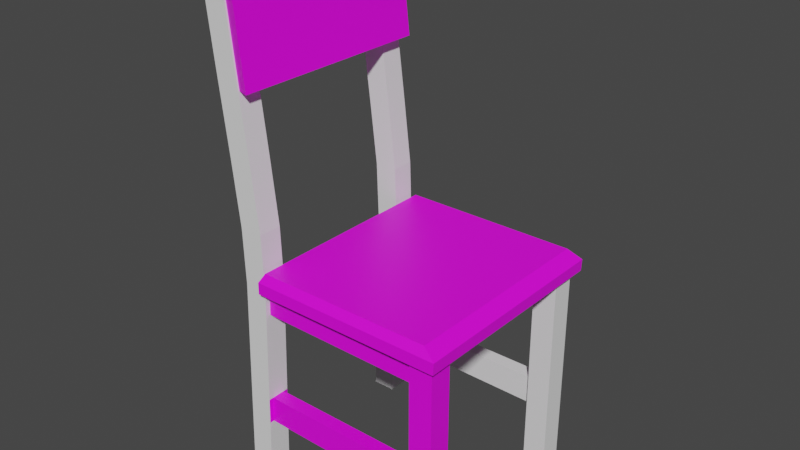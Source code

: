 # Source: Table_Chair_01.blend  (saved by Blender 2.80.75; exported with 4.5.12 LTS)
import bpy
from mathutils import Matrix  # noqa: F401  (used for matrix-valued properties, if any)

bpy.ops.wm.read_factory_settings(use_empty=True)
scene = bpy.context.scene
scene.name = 'Scene'

# ---- collections
col_collection = bpy.data.collections.new('Collection'); scene.collection.children.link(col_collection)

# ---- images (referenced by path relative to the original .blend; pixels are not part of the script)
import os
ASSET_DIR = os.environ.get("B2B_ASSET_DIR", "")  # directory of the original .blend (textures are referenced by path, not embedded)
HERE = os.path.dirname(os.path.abspath(__file__))  # packed textures are extracted next to this script under _unpacked/

def load_image(name, relpath, width, height, colorspace="sRGB"):
    """Load a texture the original file referenced (path relative to the .blend, or extracted next to this script)."""
    p = next((c for c in (os.path.join(HERE, relpath), os.path.join(ASSET_DIR, relpath)) if relpath and os.path.exists(c)), "")
    if p:
        img = bpy.data.images.load(p, check_existing=True)
        img.name = name
    else:  # same state as the original file: an image datablock whose file is absent (Cycles renders it pink)
        img = bpy.data.images.new(name, width, height)
        img.source = "FILE"
        img.filepath = "//" + (relpath or name)
    img.colorspace_settings.name = colorspace
    return img
img_chair_texture_01_psd = load_image('Chair_Texture_01.psd', 'Chair_Texture_01.psd', 1024, 1024, 'sRGB')

# ---- materials (node trees are filled in below, after node groups)
mat_material_004 = bpy.data.materials.new('Material.004')
mat_material_004.use_transparent_shadow = False

# ---- material node trees
mat_material_004.use_nodes = True; mat_material_004.node_tree.nodes.clear()
_N = mat_material_004.node_tree.nodes; _L = mat_material_004.node_tree.links
n0 = _N.new('ShaderNodeOutputMaterial'); n0.name = 'Material Output'; n0.location = (300, 300)
n1 = _N.new('ShaderNodeBsdfPrincipled'); n1.name = 'Principled BSDF'; n1.location = (10, 300)
n1.distribution = 'GGX'
n1.subsurface_method = 'BURLEY'
n1.inputs[3].default_value = 1.45
n1.inputs[27].default_value = (0.0, 0.0, 0.0, 1.0)
n1.inputs[28].default_value = 1.0
n2 = _N.new('ShaderNodeTexImage'); n2.name = 'Image Texture'; n2.location = (-280, 280)
n2.image = img_chair_texture_01_psd
_L.new(n1.outputs[0], n0.inputs[0])
_L.new(n2.outputs[0], n1.inputs[0])
n0.is_active_output = True

# ---- world
world_world = bpy.data.worlds.new('World'); scene.world = world_world
world_world.use_nodes = True; world_world.node_tree.nodes.clear()
_N = world_world.node_tree.nodes; _L = world_world.node_tree.links
n0 = _N.new('ShaderNodeOutputWorld'); n0.name = 'World Output'; n0.location = (300, 300)
n1 = _N.new('ShaderNodeBackground'); n1.name = 'Background'; n1.location = (10, 300)
n1.inputs[0].default_value = (0.05088, 0.05088, 0.05088, 1.0)
_L.new(n1.outputs[0], n0.inputs[0])
n0.is_active_output = True
world_world.color = (0.05088, 0.05088, 0.05088)
world_world.use_sun_shadow = False
world_world.sun_shadow_jitter_overblur = 0.0

# ---- meshes
me_cube_004 = bpy.data.meshes.new('Cube.004')
me_cube_004.from_pydata([(-0.5193, -10.84, -9.816), (-0.4744, -10.33, -7.816), (-0.5193, 10.84, -9.816), (-0.4744, 10.34, -7.816), (1.481, -10.84, -9.816), (1.348, -10.33, -7.816), (1.481, 10.84, -9.816), (1.348, 10.34, -7.816), (-0.5193, -10.84, -8.646), (-0.5193, 10.84, -8.646), (1.487, 10.84, -8.646), (1.487, -10.84, -8.646), (-0.7211, -9.894, 8.359), (-0.8317, -9.894, 17.68), (-0.7211, 9.883, 8.359), (-0.8317, 9.883, 17.68), (-0.5669, -10.37, 8.373), (-0.6829, -10.37, 18.14), (-0.5669, 10.36, 8.373), (-0.6829, 10.36, 18.14), (1.178, -9.678, -21.53), (1.178, -8.3, -21.53), (1.178, -9.678, -24.41), (1.178, -8.3, -24.41), (-0.5477, -8.3, -21.62), (-0.5477, -9.678, -21.62), (-0.5564, -8.3, -24.28), (-0.5564, -9.678, -24.28), (1.178, -10.15, -30.38), (1.177, -10.15, -9.829), (1.178, -7.831, -30.38), (1.177, -7.831, -9.829), (1.417, -10.15, -30.38), (1.416, -10.15, -9.829), (1.417, -7.831, -30.38), (1.416, -7.831, -9.829), (1.178, -10.15, -21.53), (1.417, -7.831, -21.53), (1.178, -7.831, -21.53), (1.417, -10.15, -21.53), (1.417, -7.831, -24.41), (1.178, -10.15, -24.41), (1.178, -7.831, -24.41), (1.417, -10.15, -24.41), (1.177, -10.15, -12.56), (1.177, -7.831, -12.56), (1.416, -10.15, -12.56), (1.416, -7.831, -12.56), (-0.8154, -10.15, -30.38), (-0.7481, -10.15, -9.829), (-0.8154, -7.831, -30.38), (-0.7481, -7.831, -9.829), (-0.5764, -10.15, -30.38), (-0.5091, -10.15, -9.829), (-0.5764, -7.831, -30.38), (-0.5091, -7.831, -9.829), (-0.5277, -10.15, -4.322), (-0.5277, -7.831, -4.322), (-0.7667, -10.15, -4.322), (-0.7667, -7.831, -4.322), (-0.6053, -10.15, 2.087), (-0.6053, -7.831, 2.087), (-0.8443, -10.15, 2.087), (-0.8443, -7.831, 2.087), (-0.7109, -10.15, 10.21), (-0.7109, -7.831, 10.21), (-0.9499, -10.15, 10.21), (-0.9499, -7.831, 10.21), (-0.8351, -10.15, 20.44), (-0.8351, -7.831, 20.44), (-1.074, -10.15, 20.44), (-1.074, -7.831, 20.44), (-0.7867, -10.15, -21.62), (-0.5477, -7.831, -21.62), (-0.7867, -7.831, -21.62), (-0.5477, -10.15, -21.62), (-0.5564, -7.831, -24.28), (-0.7954, -10.15, -24.28), (-0.7954, -7.831, -24.28), (-0.5564, -10.15, -24.28), (-0.7561, -10.15, -12.47), (-0.7561, -7.831, -12.47), (-0.5171, -10.15, -12.47), (-0.5171, -7.831, -12.47), (1.177, -9.648, -9.829), (1.177, -8.329, -9.829), (1.177, -9.648, -12.56), (1.177, -8.329, -12.56), (-0.5091, -9.648, -9.829), (-0.5091, -8.329, -9.829), (-0.5171, -9.648, -12.47), (-0.5171, -8.329, -12.47), (1.178, 8.247, -21.53), (1.178, 9.625, -21.53), (1.178, 8.247, -24.41), (1.178, 9.625, -24.41), (-0.5477, 9.625, -21.62), (-0.5477, 8.247, -21.62), (-0.5564, 9.625, -24.28), (-0.5564, 8.247, -24.28), (1.178, 7.777, -30.38), (1.177, 7.777, -9.829), (1.178, 10.09, -30.38), (1.177, 10.09, -9.829), (1.417, 7.777, -30.38), (1.416, 7.777, -9.829), (1.417, 10.09, -30.38), (1.416, 10.09, -9.829), (1.178, 7.777, -21.53), (1.417, 10.09, -21.53), (1.178, 10.09, -21.53), (1.417, 7.777, -21.53), (1.417, 10.09, -24.41), (1.178, 7.777, -24.41), (1.178, 10.09, -24.41), (1.417, 7.777, -24.41), (1.177, 7.777, -12.56), (1.177, 10.09, -12.56), (1.416, 7.777, -12.56), (1.416, 10.09, -12.56), (-0.8154, 7.777, -30.38), (-0.7481, 7.777, -9.829), (-0.8154, 10.09, -30.38), (-0.7481, 10.09, -9.829), (-0.5764, 7.777, -30.38), (-0.5091, 7.777, -9.829), (-0.5764, 10.09, -30.38), (-0.5091, 10.09, -9.829), (-0.5277, 7.777, -4.322), (-0.5277, 10.09, -4.322), (-0.7667, 7.777, -4.322), (-0.7667, 10.09, -4.322), (-0.6053, 7.777, 2.087), (-0.6053, 10.09, 2.087), (-0.8443, 7.777, 2.087), (-0.8443, 10.09, 2.087), (-0.7109, 7.777, 10.21), (-0.7109, 10.09, 10.21), (-0.9499, 7.777, 10.21), (-0.9499, 10.09, 10.21), (-0.8351, 7.777, 20.44), (-0.8351, 10.09, 20.44), (-1.074, 7.777, 20.44), (-1.074, 10.09, 20.44), (-0.7867, 7.777, -21.62), (-0.5477, 10.09, -21.62), (-0.7867, 10.09, -21.62), (-0.5477, 7.777, -21.62), (-0.5564, 10.09, -24.28), (-0.7954, 7.777, -24.28), (-0.7954, 10.09, -24.28), (-0.5564, 7.777, -24.28), (-0.7561, 7.777, -12.47), (-0.7561, 10.09, -12.47), (-0.5171, 7.777, -12.47), (-0.5171, 10.09, -12.47), (1.177, 8.276, -9.829), (1.177, 9.595, -9.829), (1.177, 8.276, -12.56), (1.177, 9.595, -12.56), (-0.5091, 8.276, -9.829), (-0.5091, 9.595, -9.829), (-0.5171, 8.276, -12.47), (-0.5171, 9.595, -12.47)], [], [(8, 1, 3, 9), (9, 3, 7, 10), (10, 7, 5, 11), (11, 5, 1, 8), (7, 3, 1, 5), (4, 11, 8, 0), (6, 10, 11, 4), (2, 9, 10, 6), (0, 8, 9, 2), (12, 13, 15, 14), (14, 15, 19, 18), (18, 19, 17, 16), (16, 17, 13, 12), (14, 18, 16, 12), (19, 15, 13, 17), (21, 23, 26, 24), (20, 21, 24, 25), (23, 22, 27, 26), (22, 20, 25, 27), (28, 30, 34, 32), (42, 40, 34, 30), (40, 43, 32, 34), (33, 35, 31, 29), (41, 42, 30, 28), (43, 41, 28, 32), (46, 44, 36, 39), (44, 45, 38, 36), (47, 46, 39, 37), (45, 47, 37, 38), (39, 36, 41, 43), (37, 39, 43, 40), (38, 37, 40, 42), (31, 35, 47, 45), (35, 33, 46, 47), (33, 29, 44, 46), (48, 50, 54, 52), (78, 76, 54, 50), (76, 79, 52, 54), (53, 56, 58, 49), (77, 78, 50, 48), (79, 77, 48, 52), (59, 63, 61, 57), (51, 59, 57, 55), (55, 57, 56, 53), (49, 58, 59, 51), (62, 66, 67, 63), (57, 61, 60, 56), (58, 62, 63, 59), (56, 60, 62, 58), (64, 68, 70, 66), (60, 64, 66, 62), (63, 67, 65, 61), (61, 65, 64, 60), (68, 69, 71, 70), (67, 71, 69, 65), (65, 69, 68, 64), (66, 70, 71, 67), (82, 80, 72, 75), (80, 81, 74, 72), (83, 82, 75, 73), (81, 83, 73, 74), (75, 72, 77, 79), (72, 74, 78, 77), (74, 73, 76, 78), (51, 55, 83, 81), (49, 51, 81, 80), (53, 49, 80, 82), (85, 87, 91, 89), (84, 85, 89, 88), (87, 86, 90, 91), (86, 84, 88, 90), (29, 31, 84, 86, 45, 44), (31, 45, 86, 87, 85, 84), (20, 22, 41, 36), (21, 38, 42, 23), (26, 76, 73, 24), (25, 75, 79, 27), (53, 82, 90, 88), (83, 55, 89, 91), (93, 95, 98, 96), (92, 93, 96, 97), (95, 94, 99, 98), (94, 92, 97, 99), (100, 102, 106, 104), (114, 112, 106, 102), (112, 115, 104, 106), (105, 107, 103, 101), (113, 114, 102, 100), (115, 113, 100, 104), (118, 116, 108, 111), (116, 117, 110, 108), (119, 118, 111, 109), (117, 119, 109, 110), (111, 108, 113, 115), (109, 111, 115, 112), (110, 109, 112, 114), (103, 107, 119, 117), (107, 105, 118, 119), (105, 101, 116, 118), (120, 122, 126, 124), (150, 148, 126, 122), (148, 151, 124, 126), (125, 128, 130, 121), (149, 150, 122, 120), (151, 149, 120, 124), (131, 135, 133, 129), (123, 131, 129, 127), (127, 129, 128, 125), (121, 130, 131, 123), (134, 138, 139, 135), (129, 133, 132, 128), (130, 134, 135, 131), (128, 132, 134, 130), (136, 140, 142, 138), (132, 136, 138, 134), (135, 139, 137, 133), (133, 137, 136, 132), (140, 141, 143, 142), (139, 143, 141, 137), (137, 141, 140, 136), (138, 142, 143, 139), (154, 152, 144, 147), (152, 153, 146, 144), (155, 154, 147, 145), (153, 155, 145, 146), (147, 144, 149, 151), (144, 146, 150, 149), (146, 145, 148, 150), (123, 127, 155, 153), (121, 123, 153, 152), (125, 121, 152, 154), (157, 159, 163, 161), (156, 157, 161, 160), (159, 158, 162, 163), (158, 156, 160, 162), (101, 103, 156, 158, 117, 116), (103, 117, 158, 159, 157, 156), (92, 94, 113, 108), (93, 110, 114, 95), (98, 148, 145, 96), (97, 147, 151, 99), (125, 154, 162, 160), (155, 127, 161, 163)])
me_cube_004.polygons.foreach_set('material_index', [0, 0, 0, 0, 0, 0, 0, 0, 0, 0, 0, 0, 0, 0, 0, 0, 0, 0, 0, 0, 0, 0, 0, 0, 0, 0, 0, 0, 0, 0, 0, 0, 0, 0, 0, 1, 1, 1, 1, 1, 1, 1, 1, 1, 1, 1, 1, 1, 1, 1, 1, 1, 1, 1, 1, 1, 1, 1, 1, 1, 1, 1, 1, 1, 1, 1, 1, 0, 0, 0, 0, 0, 0, 0, 0, 0, 0, 1, 1, 1, 1, 1, 1, 1, 1, 1, 1, 1, 1, 1, 1, 1, 1, 1, 1, 1, 1, 1, 1, 1, 1, 1, 1, 1, 1, 1, 1, 1, 1, 1, 1, 1, 1, 1, 1, 1, 1, 1, 1, 1, 1, 1, 1, 1, 1, 1, 1, 1, 1, 1, 1, 1, 1, 1, 1, 1, 1, 1, 1, 1, 1, 1, 1])
_uv = me_cube_004.uv_layers.new(name='UVMap')
_uv.uv.foreach_set('vector', [0.9287, 0.06593, 0.896, 0.08369, 0.4983, 0.08311, 0.4667, 0.06347, 0.4667, 0.06347, 0.4983, 0.08311, 0.4943, 0.1209, 0.4671, 0.1394, 0.4671, 0.1394, 0.4943, 0.1209, 0.8981, 0.1222, 0.9244, 0.142, 0.9244, 0.142, 0.8981, 0.1222, 0.896, 0.08369, 0.9287, 0.06593, 0.4943, 0.1209, 0.4983, 0.08311, 0.896, 0.08369, 0.8981, 0.1222, 0.9898, 0.1762, 0.9244, 0.142, 0.9287, 0.06593, 0.9766, 0.03706, 0.4022, 0.1687, 0.4671, 0.1394, 0.9244, 0.142, 0.9898, 0.1762, 0.4182, 0.0308, 0.4667, 0.06347, 0.4671, 0.1394, 0.4022, 0.1687, 0.9766, 0.03706, 0.9287, 0.06593, 0.4667, 0.06347, 0.4182, 0.0308, 0.5884, 0.2237, 0.7777, 0.2237, 0.7777, 0.413, 0.5884, 0.413, 0.5884, 0.413, 0.7777, 0.413, 0.7777, 0.6022, 0.5884, 0.6022, 0.5884, 0.6022, 0.7777, 0.6022, 0.7777, 0.7915, 0.5884, 0.7915, 0.5884, 0.7915, 0.7777, 0.7915, 0.7777, 0.9807, 0.5884, 0.9807, 0.3992, 0.6022, 0.5884, 0.6022, 0.5884, 0.7915, 0.3992, 0.7915, 0.7777, 0.6022, 0.967, 0.6022, 0.967, 0.7915, 0.7777, 0.7915, 0.1046, 0.1755, 0.1332, 0.1757, 0.1332, 0.01412, 0.1067, 0.01475, 0.3141, 0.1757, 0.3004, 0.1757, 0.3004, 0.3365, 0.3141, 0.3365, 0.2844, 0.01412, 0.2707, 0.01412, 0.2707, 0.1757, 0.2844, 0.1757, 0.1332, 0.1757, 0.1046, 0.1759, 0.1067, 0.3367, 0.1332, 0.3373, 0.08149, 0.4403, 0.1046, 0.4403, 0.1046, 0.4181, 0.08149, 0.4181, 0.185, 0.2331, 0.2081, 0.2331, 0.2081, 0.1757, 0.185, 0.1757, 0.2542, 0.2331, 0.2773, 0.2331, 0.2773, 0.1757, 0.2542, 0.1757, 0.2312, 0.4401, 0.2542, 0.4401, 0.2542, 0.4178, 0.2312, 0.4178, 0.2312, 0.3733, 0.2081, 0.3733, 0.2081, 0.4307, 0.2312, 0.4307, 0.1619, 0.2331, 0.185, 0.2331, 0.185, 0.1757, 0.1619, 0.1757, 0.1619, 0.347, 0.185, 0.3471, 0.185, 0.2608, 0.1619, 0.2608, 0.1046, 0.3319, 0.08149, 0.3319, 0.08149, 0.4181, 0.1046, 0.4181, 0.2542, 0.347, 0.2773, 0.347, 0.2773, 0.2608, 0.2542, 0.2608, 0.185, 0.3471, 0.2081, 0.347, 0.2081, 0.2608, 0.185, 0.2608, 0.1619, 0.2608, 0.185, 0.2608, 0.185, 0.2331, 0.1619, 0.2331, 0.2542, 0.2608, 0.2773, 0.2608, 0.2773, 0.2331, 0.2542, 0.2331, 0.185, 0.2608, 0.2081, 0.2608, 0.2081, 0.2331, 0.185, 0.2331, 0.185, 0.3733, 0.2081, 0.3733, 0.2081, 0.347, 0.185, 0.3471, 0.2542, 0.3733, 0.2773, 0.3733, 0.2773, 0.347, 0.2542, 0.347, 0.1619, 0.3733, 0.185, 0.3733, 0.185, 0.3471, 0.1619, 0.347, 0.1046, 0.4252, 0.1046, 0.4475, 0.1276, 0.4475, 0.1276, 0.4252, 0.1456, 0.9181, 0.1216, 0.9192, 0.1267, 0.98, 0.1507, 0.9788, 0.2542, 0.4318, 0.2773, 0.4318, 0.2773, 0.3733, 0.2542, 0.3733, 0.1516, 0.6749, 0.1507, 0.73, 0.1746, 0.7312, 0.1756, 0.6761, 0.283, 0.9177, 0.259, 0.9177, 0.259, 0.9786, 0.283, 0.9786, 0.1637, 0.5308, 0.1877, 0.5319, 0.1928, 0.4712, 0.1689, 0.47, 0.1325, 0.7188, 0.137, 0.6545, 0.113, 0.6556, 0.1085, 0.72, 0.1334, 0.7739, 0.1325, 0.7188, 0.1085, 0.72, 0.1095, 0.7751, 0.307, 0.7732, 0.307, 0.7181, 0.283, 0.7181, 0.283, 0.7732, 0.283, 0.7733, 0.283, 0.7182, 0.259, 0.7182, 0.259, 0.7733, 0.283, 0.654, 0.283, 0.5726, 0.259, 0.5726, 0.259, 0.654, 0.307, 0.7181, 0.307, 0.6539, 0.283, 0.6539, 0.283, 0.7181, 0.283, 0.7182, 0.283, 0.654, 0.259, 0.654, 0.259, 0.7182, 0.1507, 0.73, 0.1552, 0.7944, 0.1792, 0.7955, 0.1746, 0.7312, 0.1616, 0.876, 0.1689, 0.9788, 0.1928, 0.98, 0.1856, 0.8772, 0.1552, 0.7944, 0.1616, 0.876, 0.1856, 0.8772, 0.1792, 0.7955, 0.137, 0.6545, 0.1434, 0.5728, 0.1195, 0.574, 0.113, 0.6556, 0.307, 0.6539, 0.307, 0.5725, 0.283, 0.5725, 0.283, 0.6539, 0.2312, 0.4178, 0.2542, 0.4178, 0.2542, 0.3956, 0.2312, 0.3956, 0.1434, 0.5728, 0.1507, 0.47, 0.1267, 0.4712, 0.1195, 0.574, 0.307, 0.5725, 0.307, 0.47, 0.283, 0.47, 0.283, 0.5725, 0.283, 0.5726, 0.283, 0.47, 0.259, 0.47, 0.259, 0.5726, 0.1538, 0.6486, 0.1777, 0.6498, 0.1855, 0.5585, 0.1615, 0.5574, 0.283, 0.7997, 0.259, 0.7997, 0.259, 0.8911, 0.283, 0.8911, 0.1046, 0.4252, 0.1276, 0.4252, 0.1276, 0.3373, 0.1046, 0.3373, 0.1356, 0.8002, 0.1116, 0.8014, 0.1194, 0.8926, 0.1433, 0.8915, 0.1615, 0.5574, 0.1855, 0.5585, 0.1877, 0.5319, 0.1637, 0.5308, 0.283, 0.8911, 0.259, 0.8911, 0.259, 0.9177, 0.283, 0.9177, 0.1433, 0.8915, 0.1194, 0.8926, 0.1216, 0.9192, 0.1456, 0.9181, 0.1334, 0.7739, 0.1095, 0.7751, 0.1116, 0.8014, 0.1356, 0.8002, 0.283, 0.7733, 0.259, 0.7733, 0.259, 0.7997, 0.283, 0.7997, 0.1516, 0.6749, 0.1756, 0.6761, 0.1777, 0.6498, 0.1538, 0.6486, 0.2163, 0.1718, 0.2435, 0.172, 0.2435, 0.01412, 0.2172, 0.01473, 0.3251, 0.1712, 0.3382, 0.1712, 0.3382, 0.01412, 0.3251, 0.01412, 0.3251, 0.01412, 0.3119, 0.01412, 0.3119, 0.172, 0.3251, 0.172, 0.2707, 0.01412, 0.2435, 0.01428, 0.2444, 0.1714, 0.2707, 0.172, 0.1046, 0.3056, 0.08149, 0.3056, 0.0996, 0.3056, 0.0996, 0.3319, 0.08149, 0.3319, 0.1046, 0.3319, 0.307, 0.7732, 0.307, 0.8005, 0.3258, 0.8005, 0.3122, 0.8005, 0.3122, 0.7732, 0.3258, 0.7732, 0.1563, 0.365, 0.1563, 0.3927, 0.161, 0.3927, 0.161, 0.365, 0.1323, 0.365, 0.1276, 0.365, 0.1276, 0.3927, 0.1323, 0.3927, 0.2919, 0.3955, 0.2873, 0.3955, 0.2873, 0.4212, 0.2919, 0.4212, 0.2919, 0.4212, 0.2966, 0.4212, 0.2966, 0.3955, 0.2919, 0.3955, 0.1613, 0.418, 0.1613, 0.3927, 0.1563, 0.3927, 0.1563, 0.418, 0.1276, 0.3927, 0.1276, 0.418, 0.1326, 0.418, 0.1326, 0.3927, 0.1332, 0.1755, 0.1619, 0.1757, 0.1619, 0.01412, 0.1353, 0.01475, 0.3119, 0.01412, 0.2982, 0.01412, 0.2982, 0.1749, 0.3119, 0.1749, 0.2844, 0.1757, 0.2982, 0.1757, 0.2982, 0.01412, 0.2844, 0.01412, 0.1332, 0.3373, 0.1619, 0.3373, 0.1611, 0.1766, 0.1345, 0.1757, 0.2773, 0.3733, 0.2773, 0.3955, 0.3004, 0.3955, 0.3004, 0.3733, 0.2312, 0.2331, 0.2542, 0.2331, 0.2542, 0.1757, 0.2312, 0.1757, 0.2773, 0.2331, 0.3004, 0.2331, 0.3004, 0.1757, 0.2773, 0.1757, 0.2312, 0.3956, 0.2542, 0.3956, 0.2542, 0.3733, 0.2312, 0.3733, 0.185, 0.4307, 0.2081, 0.4307, 0.2081, 0.3733, 0.185, 0.3733, 0.2312, 0.3159, 0.2081, 0.3159, 0.2081, 0.3733, 0.2312, 0.3733, 0.2312, 0.202, 0.2081, 0.202, 0.2081, 0.2882, 0.2312, 0.2882, 0.283, 0.8628, 0.307, 0.8628, 0.307, 0.7732, 0.283, 0.7732, 0.2773, 0.347, 0.3004, 0.347, 0.3004, 0.2608, 0.2773, 0.2608, 0.2312, 0.3471, 0.2542, 0.347, 0.2542, 0.2608, 0.2312, 0.2608, 0.2312, 0.2882, 0.2081, 0.2882, 0.2081, 0.3159, 0.2312, 0.3159, 0.2773, 0.2608, 0.3004, 0.2608, 0.3004, 0.2331, 0.2773, 0.2331, 0.2312, 0.2608, 0.2542, 0.2608, 0.2542, 0.2331, 0.2312, 0.2331, 0.2312, 0.3733, 0.2542, 0.3733, 0.2542, 0.347, 0.2312, 0.3471, 0.2773, 0.3733, 0.3004, 0.3733, 0.3004, 0.347, 0.2773, 0.347, 0.2312, 0.1757, 0.2081, 0.1757, 0.2081, 0.202, 0.2312, 0.202, 0.1563, 0.4475, 0.1563, 0.4252, 0.1332, 0.4252, 0.1332, 0.4475, 0.1034, 0.9181, 0.07943, 0.9192, 0.08455, 0.98, 0.1085, 0.9788, 0.1619, 0.4319, 0.185, 0.4319, 0.185, 0.3733, 0.1619, 0.3733, 0.1938, 0.6749, 0.1928, 0.73, 0.2168, 0.7312, 0.2177, 0.6761, 0.235, 0.5309, 0.259, 0.5309, 0.259, 0.47, 0.235, 0.47, 0.2059, 0.5308, 0.2299, 0.5319, 0.235, 0.4712, 0.211, 0.47, 0.09033, 0.7188, 0.09485, 0.6545, 0.07087, 0.6556, 0.06636, 0.72, 0.09128, 0.7739, 0.09033, 0.7188, 0.06636, 0.72, 0.0673, 0.7751, 0.1046, 0.3056, 0.1046, 0.2526, 0.08149, 0.2526, 0.08149, 0.3056, 0.235, 0.6753, 0.235, 0.7304, 0.259, 0.7304, 0.259, 0.6753, 0.235, 0.7946, 0.235, 0.8761, 0.259, 0.8761, 0.259, 0.7946, 0.1046, 0.2526, 0.1046, 0.1909, 0.08149, 0.1909, 0.08149, 0.2526, 0.235, 0.7304, 0.235, 0.7946, 0.259, 0.7946, 0.259, 0.7304, 0.1928, 0.73, 0.1973, 0.7944, 0.2213, 0.7955, 0.2168, 0.7312, 0.2038, 0.876, 0.211, 0.9788, 0.235, 0.98, 0.2278, 0.8772, 0.1973, 0.7944, 0.2038, 0.876, 0.2278, 0.8772, 0.2213, 0.7955, 0.09485, 0.6545, 0.1013, 0.5728, 0.07731, 0.574, 0.07087, 0.6556, 0.1046, 0.1909, 0.1046, 0.1127, 0.08149, 0.1127, 0.08149, 0.1909, 0.283, 0.9133, 0.307, 0.9133, 0.307, 0.8901, 0.283, 0.8901, 0.1013, 0.5728, 0.1085, 0.47, 0.08455, 0.4712, 0.07731, 0.574, 0.1046, 0.1127, 0.1046, 0.01412, 0.08149, 0.01412, 0.08149, 0.1127, 0.235, 0.8761, 0.235, 0.9786, 0.259, 0.9786, 0.259, 0.8761, 0.1959, 0.6486, 0.2199, 0.6498, 0.2276, 0.5585, 0.2037, 0.5574, 0.235, 0.649, 0.259, 0.649, 0.259, 0.5576, 0.235, 0.5576, 0.1332, 0.4252, 0.1563, 0.4252, 0.1563, 0.3373, 0.1332, 0.3373, 0.09343, 0.8002, 0.06945, 0.8014, 0.07719, 0.8926, 0.1012, 0.8915, 0.2037, 0.5574, 0.2276, 0.5585, 0.2299, 0.5319, 0.2059, 0.5308, 0.235, 0.5576, 0.259, 0.5576, 0.259, 0.5309, 0.235, 0.5309, 0.1012, 0.8915, 0.07719, 0.8926, 0.07943, 0.9192, 0.1034, 0.9181, 0.09128, 0.7739, 0.0673, 0.7751, 0.06945, 0.8014, 0.09343, 0.8002, 0.235, 0.6753, 0.259, 0.6753, 0.259, 0.649, 0.235, 0.649, 0.1938, 0.6749, 0.2177, 0.6761, 0.2199, 0.6498, 0.1959, 0.6486, 0.1891, 0.1718, 0.2163, 0.172, 0.2163, 0.01412, 0.19, 0.01473, 0.3404, 0.1757, 0.3273, 0.1757, 0.3273, 0.3328, 0.3404, 0.3328, 0.3141, 0.3336, 0.3273, 0.3336, 0.3273, 0.1757, 0.3141, 0.1757, 0.1891, 0.01412, 0.1619, 0.01428, 0.1628, 0.1714, 0.1891, 0.172, 0.283, 0.8901, 0.307, 0.8901, 0.2882, 0.8901, 0.2882, 0.8628, 0.307, 0.8628, 0.283, 0.8628, 0.307, 0.8901, 0.307, 0.8628, 0.2882, 0.8628, 0.3018, 0.8628, 0.3018, 0.8901, 0.2882, 0.8901, 0.1276, 0.3373, 0.1276, 0.365, 0.1323, 0.365, 0.1323, 0.3373, 0.161, 0.3373, 0.1563, 0.3373, 0.1563, 0.365, 0.161, 0.365, 0.161, 0.418, 0.1563, 0.418, 0.1563, 0.4437, 0.161, 0.4437, 0.1276, 0.4437, 0.1323, 0.4437, 0.1323, 0.418, 0.1276, 0.418, 0.2823, 0.4209, 0.2823, 0.3955, 0.2773, 0.3955, 0.2773, 0.4209, 0.2823, 0.3955, 0.2823, 0.4209, 0.2873, 0.4209, 0.2873, 0.3955])
me_cube_004.materials.append(mat_material_004)
me_cube_004.materials.append(None)
me_cube_004.use_remesh_preserve_volume = False
me_cube_004.use_remesh_preserve_attributes = False
me_cube_004.use_mirror_vertex_groups = False
me_cube_004.update()

# ---- objects
ob_woodenchair_1 = bpy.data.objects.new('WoodenChair_1', me_cube_004)

# ---- transforms, parenting, visibility, modifiers, constraints
ob_woodenchair_1.location = (-0.2131, -0.09443, 0.5389)
ob_woodenchair_1.scale = (1.019, 0.1052, 0.1052)
ob_woodenchair_1.lineart.crease_threshold = 0.0

# ---- collection membership
col_collection.objects.link(ob_woodenchair_1)

# ---- scene / render settings (as saved in the file)
scene.frame_start = 1; scene.frame_end = 250; scene.frame_set(1)
scene.render.engine = 'BLENDER_EEVEE_NEXT'
scene.cycles.use_denoising = False
scene.cycles.samples = 128
scene.cycles.sampling_pattern = 'TABULATED_SOBOL'
scene.cycles.use_adaptive_sampling = False
scene.cycles.use_light_tree = False
scene.view_settings.view_transform = 'Filmic'
bpy.context.view_layer.update()

# ---- added for rendering (the .blend has no active camera and no usable light): camera, sun
cam_auto = bpy.data.cameras.new('AutoCamera')
cam_auto.lens = 50.0
cam_auto.sensor_width = 36.0
cam_auto.clip_end = 1000.0
ob_auto_camera = bpy.data.objects.new('AutoCamera', cam_auto)
scene.collection.objects.link(ob_auto_camera)
ob_auto_camera.location = (5.89132, -7.16703, 4.7319)
ob_auto_camera.rotation_euler = (1.09748, -7.21219e-08, 0.694738)
scene.camera = ob_auto_camera
light_auto_sun = bpy.data.lights.new('AutoSun', 'SUN')
light_auto_sun.energy = 3.0
light_auto_sun.angle = 0.0523599
ob_auto_sun = bpy.data.objects.new('AutoSun', light_auto_sun)
scene.collection.objects.link(ob_auto_sun)
ob_auto_sun.rotation_euler = (0.872665, 0.174533, 0.523599)
bpy.context.view_layer.update()
